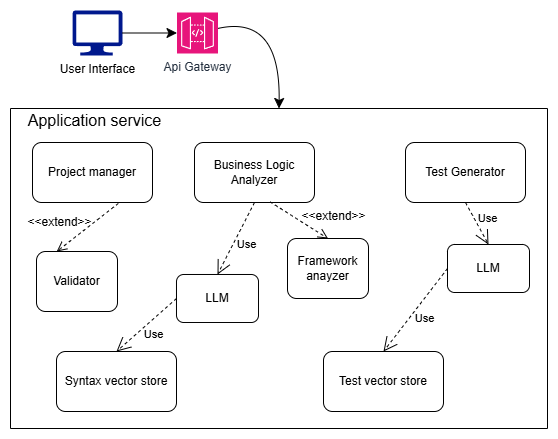

The diagram above was exported from draw.io. Its source (the exported page's mxGraphModel, read from the mxfile embedded in the PNG):
<mxGraphModel dx="1554" dy="532" grid="0" gridSize="10" guides="1" tooltips="1" connect="1" arrows="1" fold="1" page="0" pageScale="1" pageWidth="850" pageHeight="1100" math="0" shadow="0">
  <root>
    <mxCell id="0" />
    <mxCell id="1" parent="0" />
    <mxCell id="cdov_U2zmaKujMethuNc-9" value="User Interface" style="sketch=0;aspect=fixed;pointerEvents=1;shadow=0;dashed=0;html=1;strokeColor=none;labelPosition=center;verticalLabelPosition=bottom;verticalAlign=top;align=center;fillColor=#00188D;shape=mxgraph.azure.computer" parent="1" vertex="1">
      <mxGeometry x="30" y="78" width="50" height="45" as="geometry" />
    </mxCell>
    <mxCell id="cdov_U2zmaKujMethuNc-10" value="" style="endArrow=classic;html=1;rounded=0;fontSize=12;startSize=8;endSize=8;curved=1;exitX=1;exitY=0.5;exitDx=0;exitDy=0;exitPerimeter=0;" parent="1" source="cdov_U2zmaKujMethuNc-9" target="cdov_U2zmaKujMethuNc-11" edge="1">
      <mxGeometry width="50" height="50" relative="1" as="geometry">
        <mxPoint x="318" y="80" as="sourcePoint" />
        <mxPoint x="288" y="61" as="targetPoint" />
      </mxGeometry>
    </mxCell>
    <mxCell id="cdov_U2zmaKujMethuNc-15" style="edgeStyle=none;curved=1;rounded=0;orthogonalLoop=1;jettySize=auto;html=1;fontSize=12;startSize=8;endSize=8;entryX=0.5;entryY=0;entryDx=0;entryDy=0;" parent="1" source="cdov_U2zmaKujMethuNc-11" target="cdov_U2zmaKujMethuNc-13" edge="1">
      <mxGeometry relative="1" as="geometry">
        <Array as="points">
          <mxPoint x="238" y="82" />
        </Array>
      </mxGeometry>
    </mxCell>
    <mxCell id="cdov_U2zmaKujMethuNc-11" value="Api Gateway" style="sketch=0;points=[[0,0,0],[0.25,0,0],[0.5,0,0],[0.75,0,0],[1,0,0],[0,1,0],[0.25,1,0],[0.5,1,0],[0.75,1,0],[1,1,0],[0,0.25,0],[0,0.5,0],[0,0.75,0],[1,0.25,0],[1,0.5,0],[1,0.75,0]];outlineConnect=0;fontColor=#232F3E;fillColor=#E7157B;strokeColor=#ffffff;dashed=0;verticalLabelPosition=bottom;verticalAlign=top;align=center;html=1;fontSize=12;fontStyle=0;aspect=fixed;shape=mxgraph.aws4.resourceIcon;resIcon=mxgraph.aws4.api_gateway;direction=east;" parent="1" vertex="1">
      <mxGeometry x="134.5" y="80" width="41" height="41" as="geometry" />
    </mxCell>
    <mxCell id="cdov_U2zmaKujMethuNc-13" value="" style="swimlane;startSize=0;" parent="1" vertex="1">
      <mxGeometry x="-32" y="176" width="537" height="320" as="geometry" />
    </mxCell>
    <mxCell id="cdov_U2zmaKujMethuNc-14" value="Application service" style="text;html=1;align=center;verticalAlign=middle;resizable=0;points=[];autosize=1;strokeColor=none;fillColor=none;fontSize=16;" parent="cdov_U2zmaKujMethuNc-13" vertex="1">
      <mxGeometry x="8" y="-3.5" width="151" height="31" as="geometry" />
    </mxCell>
    <mxCell id="cdov_U2zmaKujMethuNc-16" value="Project manager" style="rounded=1;whiteSpace=wrap;html=1;" parent="cdov_U2zmaKujMethuNc-13" vertex="1">
      <mxGeometry x="22" y="34" width="120" height="60" as="geometry" />
    </mxCell>
    <mxCell id="cdov_U2zmaKujMethuNc-17" value="Business Logic Analyzer" style="rounded=1;whiteSpace=wrap;html=1;" parent="cdov_U2zmaKujMethuNc-13" vertex="1">
      <mxGeometry x="184" y="34" width="120" height="60" as="geometry" />
    </mxCell>
    <mxCell id="cdov_U2zmaKujMethuNc-18" value="&amp;lt;&amp;lt;extend&amp;gt;&amp;gt;" style="html=1;verticalAlign=bottom;labelBackgroundColor=none;endArrow=open;endFill=0;dashed=1;rounded=0;fontSize=12;startSize=8;endSize=8;curved=1;exitX=0.715;exitY=1.016;exitDx=0;exitDy=0;exitPerimeter=0;entryX=0.25;entryY=0;entryDx=0;entryDy=0;" parent="cdov_U2zmaKujMethuNc-13" source="cdov_U2zmaKujMethuNc-16" target="cdov_U2zmaKujMethuNc-19" edge="1">
      <mxGeometry x="0.6293" y="-14" width="160" relative="1" as="geometry">
        <mxPoint x="56" y="158" as="sourcePoint" />
        <mxPoint x="216" y="158" as="targetPoint" />
        <mxPoint as="offset" />
      </mxGeometry>
    </mxCell>
    <mxCell id="cdov_U2zmaKujMethuNc-19" value="Validator" style="rounded=1;whiteSpace=wrap;html=1;" parent="cdov_U2zmaKujMethuNc-13" vertex="1">
      <mxGeometry x="26" y="143" width="81" height="60" as="geometry" />
    </mxCell>
    <mxCell id="cdov_U2zmaKujMethuNc-22" value="Test Generator" style="rounded=1;whiteSpace=wrap;html=1;" parent="cdov_U2zmaKujMethuNc-13" vertex="1">
      <mxGeometry x="395" y="34" width="120" height="60" as="geometry" />
    </mxCell>
    <mxCell id="VGIuuGwOw9M5fxao_XQ2-1" value="LLM" style="rounded=1;whiteSpace=wrap;html=1;" parent="cdov_U2zmaKujMethuNc-13" vertex="1">
      <mxGeometry x="437" y="136" width="82" height="48" as="geometry" />
    </mxCell>
    <mxCell id="VGIuuGwOw9M5fxao_XQ2-2" value="Use" style="endArrow=open;endSize=12;dashed=1;html=1;rounded=0;exitX=0.5;exitY=1;exitDx=0;exitDy=0;entryX=0.5;entryY=0;entryDx=0;entryDy=0;" parent="cdov_U2zmaKujMethuNc-13" source="cdov_U2zmaKujMethuNc-22" target="VGIuuGwOw9M5fxao_XQ2-1" edge="1">
      <mxGeometry x="0.0275" y="12" width="160" relative="1" as="geometry">
        <mxPoint x="188" y="203" as="sourcePoint" />
        <mxPoint x="348" y="203" as="targetPoint" />
        <mxPoint as="offset" />
      </mxGeometry>
    </mxCell>
    <mxCell id="VGIuuGwOw9M5fxao_XQ2-3" value="Test vector store" style="rounded=1;whiteSpace=wrap;html=1;" parent="cdov_U2zmaKujMethuNc-13" vertex="1">
      <mxGeometry x="313" y="243" width="120" height="60" as="geometry" />
    </mxCell>
    <mxCell id="VGIuuGwOw9M5fxao_XQ2-4" value="Use" style="endArrow=open;endSize=12;dashed=1;html=1;rounded=0;exitX=0;exitY=0.5;exitDx=0;exitDy=0;entryX=0.5;entryY=0;entryDx=0;entryDy=0;" parent="cdov_U2zmaKujMethuNc-13" source="VGIuuGwOw9M5fxao_XQ2-1" target="VGIuuGwOw9M5fxao_XQ2-3" edge="1">
      <mxGeometry x="0.0275" y="12" width="160" relative="1" as="geometry">
        <mxPoint x="322" y="143" as="sourcePoint" />
        <mxPoint x="345" y="185" as="targetPoint" />
        <mxPoint as="offset" />
      </mxGeometry>
    </mxCell>
    <mxCell id="lMJsI6JxSjtZq9SAjWNh-3" value="LLM" style="rounded=1;whiteSpace=wrap;html=1;" vertex="1" parent="cdov_U2zmaKujMethuNc-13">
      <mxGeometry x="166" y="166" width="82" height="48" as="geometry" />
    </mxCell>
    <mxCell id="lMJsI6JxSjtZq9SAjWNh-4" value="Syntax vector store" style="rounded=1;whiteSpace=wrap;html=1;" vertex="1" parent="cdov_U2zmaKujMethuNc-13">
      <mxGeometry x="46" y="243" width="120" height="60" as="geometry" />
    </mxCell>
    <mxCell id="lMJsI6JxSjtZq9SAjWNh-5" value="Use" style="endArrow=open;endSize=12;dashed=1;html=1;rounded=0;exitX=0;exitY=0.5;exitDx=0;exitDy=0;entryX=0.5;entryY=0;entryDx=0;entryDy=0;" edge="1" parent="cdov_U2zmaKujMethuNc-13" source="lMJsI6JxSjtZq9SAjWNh-3" target="lMJsI6JxSjtZq9SAjWNh-4">
      <mxGeometry x="0.0275" y="12" width="160" relative="1" as="geometry">
        <mxPoint x="151" y="143" as="sourcePoint" />
        <mxPoint x="174" y="185" as="targetPoint" />
        <mxPoint as="offset" />
      </mxGeometry>
    </mxCell>
    <mxCell id="lMJsI6JxSjtZq9SAjWNh-6" value="Use" style="endArrow=open;endSize=12;dashed=1;html=1;rounded=0;exitX=0.5;exitY=1;exitDx=0;exitDy=0;entryX=0.5;entryY=0;entryDx=0;entryDy=0;" edge="1" parent="cdov_U2zmaKujMethuNc-13" source="cdov_U2zmaKujMethuNc-17" target="lMJsI6JxSjtZq9SAjWNh-3">
      <mxGeometry x="0.0275" y="12" width="160" relative="1" as="geometry">
        <mxPoint x="302" y="106" as="sourcePoint" />
        <mxPoint x="325" y="148" as="targetPoint" />
        <mxPoint as="offset" />
      </mxGeometry>
    </mxCell>
    <mxCell id="lMJsI6JxSjtZq9SAjWNh-7" value="Framework anayzer" style="rounded=1;whiteSpace=wrap;html=1;" vertex="1" parent="cdov_U2zmaKujMethuNc-13">
      <mxGeometry x="277" y="130" width="81" height="60" as="geometry" />
    </mxCell>
    <mxCell id="lMJsI6JxSjtZq9SAjWNh-8" value="&amp;lt;&amp;lt;extend&amp;gt;&amp;gt;" style="html=1;verticalAlign=bottom;labelBackgroundColor=none;endArrow=open;endFill=0;dashed=1;rounded=0;fontSize=12;startSize=8;endSize=8;curved=1;exitX=0.63;exitY=0.99;exitDx=0;exitDy=0;exitPerimeter=0;entryX=0.5;entryY=0;entryDx=0;entryDy=0;" edge="1" parent="cdov_U2zmaKujMethuNc-13" source="cdov_U2zmaKujMethuNc-17" target="lMJsI6JxSjtZq9SAjWNh-7">
      <mxGeometry x="0.9329" y="14" width="160" relative="1" as="geometry">
        <mxPoint x="387" y="61" as="sourcePoint" />
        <mxPoint x="325" y="109" as="targetPoint" />
        <mxPoint as="offset" />
      </mxGeometry>
    </mxCell>
  </root>
</mxGraphModel>